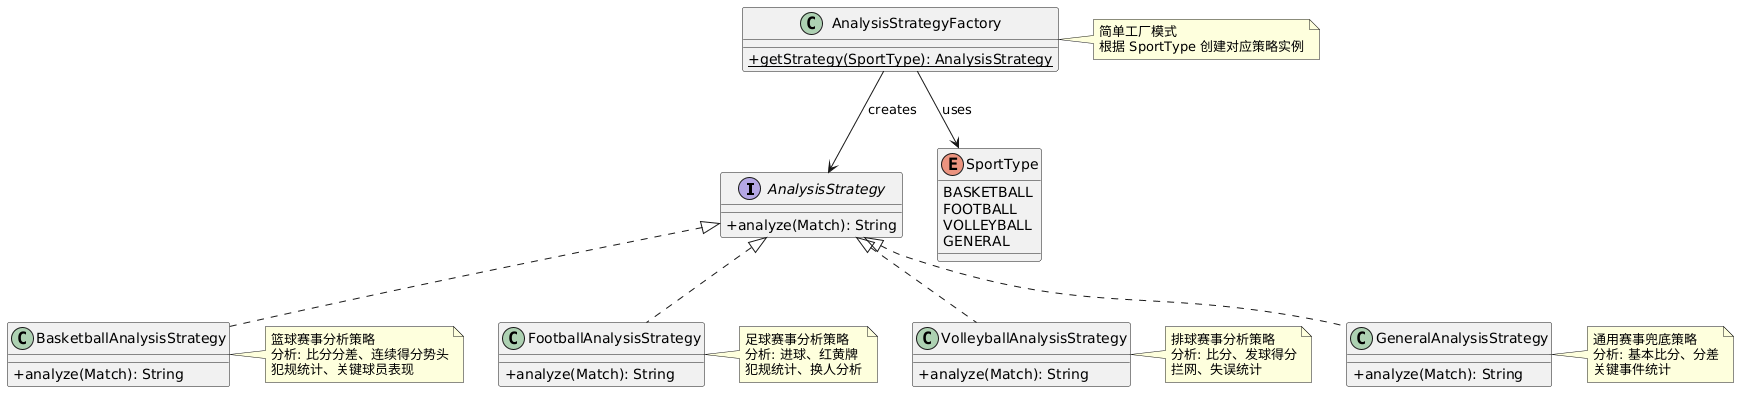

The diagram above was rendered by PlantUML. Its source (embedded in the PNG):
@startuml
skinparam classAttributeIconSize 0
skinparam classFontSize 14

interface AnalysisStrategy {
    +analyze(Match): String
}

class BasketballAnalysisStrategy {
    +analyze(Match): String
}
note right of BasketballAnalysisStrategy
  篮球赛事分析策略
  分析: 比分分差、连续得分势头
  犯规统计、关键球员表现
end note

class FootballAnalysisStrategy {
    +analyze(Match): String
}
note right of FootballAnalysisStrategy
  足球赛事分析策略
  分析: 进球、红黄牌
  犯规统计、换人分析
end note

class VolleyballAnalysisStrategy {
    +analyze(Match): String
}
note right of VolleyballAnalysisStrategy
  排球赛事分析策略
  分析: 比分、发球得分
  拦网、失误统计
end note

class GeneralAnalysisStrategy {
    +analyze(Match): String
}
note right of GeneralAnalysisStrategy
  通用赛事兜底策略
  分析: 基本比分、分差
  关键事件统计
end note

class AnalysisStrategyFactory {
    +{static} getStrategy(SportType): AnalysisStrategy
}
note right of AnalysisStrategyFactory
  简单工厂模式
  根据 SportType 创建对应策略实例
end note

enum SportType {
    BASKETBALL
    FOOTBALL
    VOLLEYBALL
    GENERAL
}

AnalysisStrategy <|.. BasketballAnalysisStrategy
AnalysisStrategy <|.. FootballAnalysisStrategy
AnalysisStrategy <|.. VolleyballAnalysisStrategy
AnalysisStrategy <|.. GeneralAnalysisStrategy

AnalysisStrategyFactory --> AnalysisStrategy : creates
AnalysisStrategyFactory --> SportType : uses
@enduml